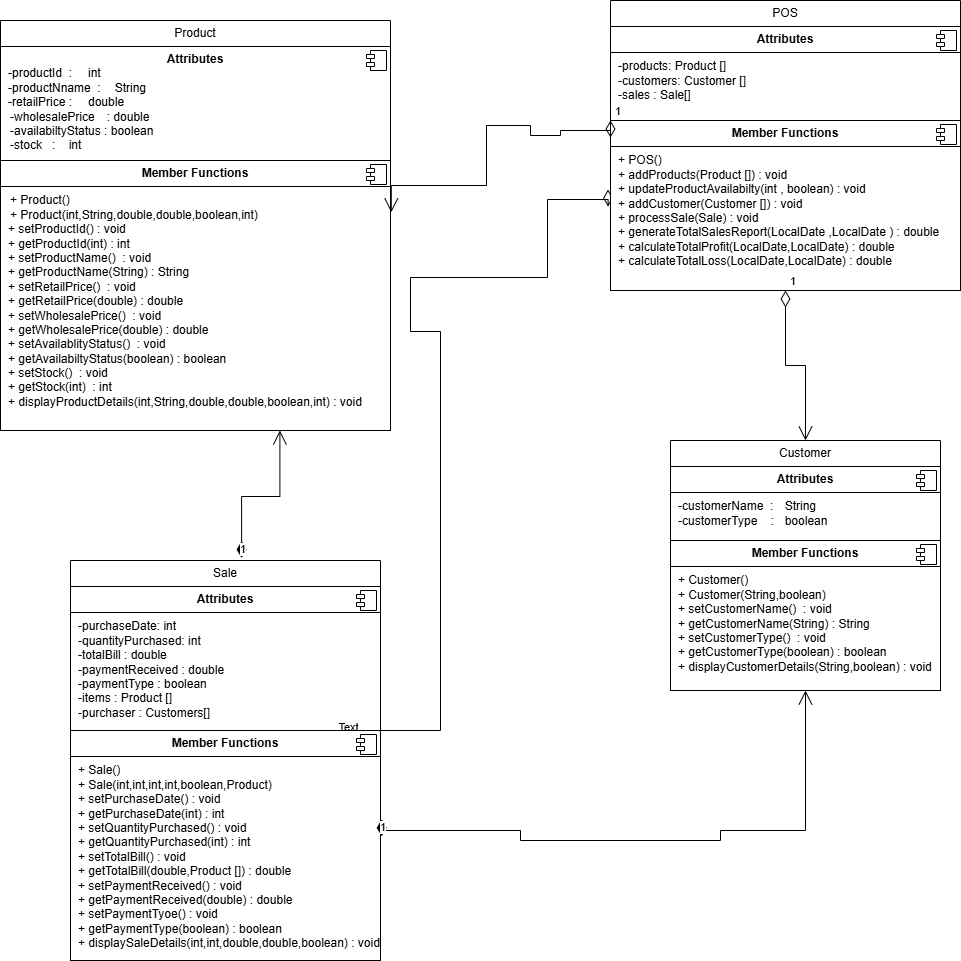

The diagram above was exported from draw.io. Its source (the exported page's mxGraphModel, read from the mxfile embedded in the PNG):
<mxGraphModel dx="1042" dy="1734" grid="1" gridSize="10" guides="1" tooltips="1" connect="1" arrows="1" fold="1" page="1" pageScale="1" pageWidth="827" pageHeight="1169" math="0" shadow="0">
  <root>
    <mxCell id="WIyWlLk6GJQsqaUBKTNV-0" />
    <mxCell id="WIyWlLk6GJQsqaUBKTNV-1" parent="WIyWlLk6GJQsqaUBKTNV-0" />
    <mxCell id="Op_5669ppQ42Gr2cwk3M-1" value="Product" style="swimlane;fontStyle=0;childLayout=stackLayout;horizontal=1;startSize=26;fillColor=none;horizontalStack=0;resizeParent=1;resizeParentMax=0;resizeLast=0;collapsible=1;marginBottom=0;whiteSpace=wrap;html=1;" parent="WIyWlLk6GJQsqaUBKTNV-1" vertex="1">
      <mxGeometry x="40" y="-530" width="390" height="410" as="geometry" />
    </mxCell>
    <mxCell id="Op_5669ppQ42Gr2cwk3M-9" value="&lt;p style=&quot;margin:0px;margin-top:6px;text-align:center;&quot;&gt;&lt;b&gt;Attributes&lt;/b&gt;&lt;/p&gt;&lt;p style=&quot;margin:0px;margin-left:8px;&quot;&gt;-productId&amp;nbsp; :&lt;span style=&quot;white-space: pre;&quot;&gt;&#09;&lt;/span&gt;int&lt;br&gt;-productNname&amp;nbsp; :&lt;span style=&quot;white-space: pre;&quot;&gt;&#09;&lt;/span&gt;String&lt;br&gt;&lt;/p&gt;&lt;p style=&quot;margin:0px;margin-left:8px;&quot;&gt;-retailPrice :&lt;span style=&quot;white-space: pre;&quot;&gt;&#09;&lt;/span&gt;double&lt;/p&gt;&lt;div&gt;&amp;nbsp; &amp;nbsp;-wholesalePrice&lt;span style=&quot;white-space: pre;&quot;&gt;&#09;&lt;/span&gt;: double&lt;div&gt;&lt;span style=&quot;background-color: initial;&quot;&gt;&amp;nbsp; &amp;nbsp;-availabiltyStatus :&amp;nbsp;&lt;/span&gt;&lt;span style=&quot;background-color: initial;&quot;&gt;boolean&lt;/span&gt;&lt;/div&gt;&lt;/div&gt;&lt;div&gt;&lt;span style=&quot;background-color: initial;&quot;&gt;&amp;nbsp; &amp;nbsp;-stock&amp;nbsp; &amp;nbsp;:&amp;nbsp; &amp;nbsp; int&lt;/span&gt;&lt;/div&gt;&lt;div&gt;&lt;div&gt;&lt;br&gt;&lt;/div&gt;&lt;/div&gt;&lt;div&gt;&lt;br&gt;&lt;/div&gt;" style="align=left;overflow=fill;html=1;dropTarget=0;whiteSpace=wrap;" parent="Op_5669ppQ42Gr2cwk3M-1" vertex="1">
      <mxGeometry y="26" width="390" height="114" as="geometry" />
    </mxCell>
    <mxCell id="Op_5669ppQ42Gr2cwk3M-10" value="" style="shape=component;jettyWidth=8;jettyHeight=4;" parent="Op_5669ppQ42Gr2cwk3M-9" vertex="1">
      <mxGeometry x="1" width="20" height="20" relative="1" as="geometry">
        <mxPoint x="-24" y="4" as="offset" />
      </mxGeometry>
    </mxCell>
    <mxCell id="Op_5669ppQ42Gr2cwk3M-4" value="&lt;div&gt;&lt;br&gt;&lt;/div&gt;" style="text;strokeColor=none;fillColor=none;align=left;verticalAlign=top;spacingLeft=4;spacingRight=4;overflow=hidden;rotatable=0;points=[[0,0.5],[1,0.5]];portConstraint=eastwest;whiteSpace=wrap;html=1;" parent="Op_5669ppQ42Gr2cwk3M-1" vertex="1">
      <mxGeometry y="140" width="390" as="geometry" />
    </mxCell>
    <mxCell id="Op_5669ppQ42Gr2cwk3M-35" value="&lt;p style=&quot;margin:0px;margin-top:6px;text-align:center;&quot;&gt;&lt;b&gt;Member Functions&lt;/b&gt;&lt;/p&gt;&lt;hr size=&quot;1&quot; style=&quot;border-style:solid;&quot;&gt;&amp;nbsp; &amp;nbsp;+ Product()&lt;div&gt;&amp;nbsp; &amp;nbsp;+ Product(int,String,double,double,boolean,int)&lt;br&gt;&lt;p style=&quot;margin:0px;margin-left:8px;&quot;&gt;+ setProductId&lt;span style=&quot;background-color: initial;&quot;&gt;()&lt;/span&gt;&lt;span style=&quot;background-color: initial;&quot;&gt;&amp;nbsp;&lt;/span&gt;&lt;span style=&quot;background-color: initial;&quot;&gt;: void&lt;/span&gt;&lt;/p&gt;&lt;p style=&quot;margin:0px;margin-left:8px;&quot;&gt;+ g&lt;span style=&quot;background-color: initial;&quot;&gt;etProductId&lt;/span&gt;&lt;span style=&quot;background-color: initial;&quot;&gt;(int)&lt;/span&gt;&lt;span style=&quot;background-color: initial;&quot;&gt;&amp;nbsp;: int&lt;/span&gt;&lt;/p&gt;&lt;p style=&quot;margin:0px;margin-left:8px;&quot;&gt;&lt;span style=&quot;background-color: initial;&quot;&gt;+ setProductName&lt;/span&gt;&lt;span style=&quot;background-color: initial;&quot;&gt;()&lt;/span&gt;&lt;span style=&quot;background-color: initial;&quot;&gt;&amp;nbsp;&lt;/span&gt;&lt;span style=&quot;background-color: initial;&quot;&gt;&amp;nbsp;: void&lt;/span&gt;&lt;/p&gt;&lt;p style=&quot;margin:0px;margin-left:8px;&quot;&gt;+ getProductName&lt;span style=&quot;background-color: initial;&quot;&gt;(String)&lt;/span&gt;&lt;span style=&quot;background-color: initial;&quot;&gt;&amp;nbsp;: String&lt;/span&gt;&lt;/p&gt;&lt;p style=&quot;margin:0px;margin-left:8px;&quot;&gt;+ setRetailPrice&lt;span style=&quot;background-color: initial;&quot;&gt;()&lt;/span&gt;&lt;span style=&quot;background-color: initial;&quot;&gt;&amp;nbsp;&lt;/span&gt;&lt;span style=&quot;background-color: initial;&quot;&gt;&amp;nbsp;: void&lt;/span&gt;&lt;/p&gt;&lt;p style=&quot;margin:0px;margin-left:8px;&quot;&gt;+ getRetailPrice&lt;span style=&quot;background-color: initial;&quot;&gt;(double)&lt;/span&gt;&lt;span style=&quot;background-color: initial;&quot;&gt;&amp;nbsp;: double&lt;/span&gt;&lt;/p&gt;&lt;p style=&quot;margin:0px;margin-left:8px;&quot;&gt;+ setWholesalePrice&lt;span style=&quot;background-color: initial;&quot;&gt;()&lt;/span&gt;&lt;span style=&quot;background-color: initial;&quot;&gt;&amp;nbsp;&lt;/span&gt;&lt;span style=&quot;background-color: initial;&quot;&gt;&amp;nbsp;: void&lt;/span&gt;&lt;/p&gt;&lt;p style=&quot;margin:0px;margin-left:8px;&quot;&gt;+ getWholesalePrice&lt;span style=&quot;background-color: initial;&quot;&gt;(double)&lt;/span&gt;&lt;span style=&quot;background-color: initial;&quot;&gt;&amp;nbsp;: double&lt;/span&gt;&lt;/p&gt;&lt;p style=&quot;margin:0px;margin-left:8px;&quot;&gt;+ setAvailablityStatus&lt;span style=&quot;background-color: initial;&quot;&gt;()&lt;/span&gt;&lt;span style=&quot;background-color: initial;&quot;&gt;&amp;nbsp;&lt;/span&gt;&lt;span style=&quot;background-color: initial;&quot;&gt;&amp;nbsp;: void&lt;/span&gt;&lt;/p&gt;&lt;p style=&quot;margin:0px;margin-left:8px;&quot;&gt;+ getAvailabiltyStatus&lt;span style=&quot;background-color: initial;&quot;&gt;(boolean)&lt;/span&gt;&lt;span style=&quot;background-color: initial;&quot;&gt;&amp;nbsp;: boolean&lt;/span&gt;&lt;/p&gt;&lt;p style=&quot;margin:0px;margin-left:8px;&quot;&gt;+ setStock&lt;span style=&quot;background-color: initial;&quot;&gt;()&lt;/span&gt;&lt;span style=&quot;background-color: initial;&quot;&gt;&amp;nbsp;&lt;/span&gt;&lt;span style=&quot;background-color: initial;&quot;&gt;&amp;nbsp;: void&lt;/span&gt;&lt;/p&gt;&lt;p style=&quot;margin:0px;margin-left:8px;&quot;&gt;+ getStock&lt;span style=&quot;background-color: initial;&quot;&gt;(int)&lt;/span&gt;&lt;span style=&quot;background-color: initial;&quot;&gt;&amp;nbsp;&lt;/span&gt;&lt;span style=&quot;background-color: initial;&quot;&gt;&amp;nbsp;: int&lt;/span&gt;&lt;/p&gt;&lt;p style=&quot;margin:0px;margin-left:8px;&quot;&gt;+ displayProductDetails(int,String,double,double,boolean,int) : void&lt;/p&gt;&lt;/div&gt;" style="align=left;overflow=fill;html=1;dropTarget=0;whiteSpace=wrap;" parent="Op_5669ppQ42Gr2cwk3M-1" vertex="1">
      <mxGeometry y="140" width="390" height="270" as="geometry" />
    </mxCell>
    <mxCell id="Op_5669ppQ42Gr2cwk3M-36" value="" style="shape=component;jettyWidth=8;jettyHeight=4;" parent="Op_5669ppQ42Gr2cwk3M-35" vertex="1">
      <mxGeometry x="1" width="20" height="20" relative="1" as="geometry">
        <mxPoint x="-24" y="4" as="offset" />
      </mxGeometry>
    </mxCell>
    <mxCell id="Op_5669ppQ42Gr2cwk3M-5" value="Customer" style="swimlane;fontStyle=0;childLayout=stackLayout;horizontal=1;startSize=26;fillColor=none;horizontalStack=0;resizeParent=1;resizeParentMax=0;resizeLast=0;collapsible=1;marginBottom=0;whiteSpace=wrap;html=1;" parent="WIyWlLk6GJQsqaUBKTNV-1" vertex="1">
      <mxGeometry x="710" y="-110" width="270" height="250" as="geometry" />
    </mxCell>
    <mxCell id="Op_5669ppQ42Gr2cwk3M-11" value="&lt;p style=&quot;margin:0px;margin-top:6px;text-align:center;&quot;&gt;&lt;b&gt;Attributes&lt;/b&gt;&lt;/p&gt;&lt;hr size=&quot;1&quot; style=&quot;border-style:solid;&quot;&gt;&lt;p style=&quot;margin:0px;margin-left:8px;&quot;&gt;-customerName&amp;nbsp; :&lt;span style=&quot;white-space: pre;&quot;&gt;&#09;&lt;/span&gt;String&lt;br&gt;-customerType&amp;nbsp; &amp;nbsp; :&lt;span style=&quot;white-space: pre;&quot;&gt;&#09;&lt;/span&gt;boolean&lt;br&gt;&lt;/p&gt;" style="align=left;overflow=fill;html=1;dropTarget=0;whiteSpace=wrap;" parent="Op_5669ppQ42Gr2cwk3M-5" vertex="1">
      <mxGeometry y="26" width="270" height="74" as="geometry" />
    </mxCell>
    <mxCell id="Op_5669ppQ42Gr2cwk3M-12" value="" style="shape=component;jettyWidth=8;jettyHeight=4;" parent="Op_5669ppQ42Gr2cwk3M-11" vertex="1">
      <mxGeometry x="1" width="20" height="20" relative="1" as="geometry">
        <mxPoint x="-24" y="4" as="offset" />
      </mxGeometry>
    </mxCell>
    <mxCell id="Op_5669ppQ42Gr2cwk3M-38" value="&lt;p style=&quot;margin:0px;margin-top:6px;text-align:center;&quot;&gt;&lt;b&gt;Member Functions&lt;/b&gt;&lt;br&gt;&lt;/p&gt;&lt;hr size=&quot;1&quot; style=&quot;border-style:solid;&quot;&gt;&lt;p style=&quot;margin:0px;margin-left:8px;&quot;&gt;+ Customer()&lt;br&gt;+ Customer(String,boolean)&lt;br&gt;&lt;/p&gt;&lt;p style=&quot;margin:0px;margin-left:8px;&quot;&gt;+ setCustomerName&lt;span style=&quot;background-color: initial;&quot;&gt;()&lt;/span&gt;&lt;span style=&quot;background-color: initial;&quot;&gt;&amp;nbsp;&lt;/span&gt;&lt;span style=&quot;background-color: initial;&quot;&gt;&amp;nbsp;: void&lt;/span&gt;&lt;/p&gt;&lt;p style=&quot;margin:0px;margin-left:8px;&quot;&gt;+ getCustomerName&lt;span style=&quot;background-color: initial;&quot;&gt;(String)&lt;/span&gt;&lt;span style=&quot;background-color: initial;&quot;&gt;&amp;nbsp;: String&lt;/span&gt;&lt;/p&gt;&lt;p style=&quot;margin:0px;margin-left:8px;&quot;&gt;+ setCustomerType&lt;span style=&quot;background-color: initial;&quot;&gt;()&lt;/span&gt;&lt;span style=&quot;background-color: initial;&quot;&gt;&amp;nbsp;&lt;/span&gt;&lt;span style=&quot;background-color: initial;&quot;&gt;&amp;nbsp;: void&lt;/span&gt;&lt;/p&gt;&lt;p style=&quot;margin:0px;margin-left:8px;&quot;&gt;+ getCustomerType&lt;span style=&quot;background-color: initial;&quot;&gt;(boolean)&lt;/span&gt;&lt;span style=&quot;background-color: initial;&quot;&gt;&amp;nbsp;: boolean&lt;/span&gt;&lt;/p&gt;&lt;p style=&quot;margin:0px;margin-left:8px;&quot;&gt;&lt;span style=&quot;background-color: initial;&quot;&gt;+ displayCustomerDetails(String,boolean) : void&lt;/span&gt;&lt;/p&gt;" style="align=left;overflow=fill;html=1;dropTarget=0;whiteSpace=wrap;" parent="Op_5669ppQ42Gr2cwk3M-5" vertex="1">
      <mxGeometry y="100" width="270" height="150" as="geometry" />
    </mxCell>
    <mxCell id="Op_5669ppQ42Gr2cwk3M-39" value="" style="shape=component;jettyWidth=8;jettyHeight=4;" parent="Op_5669ppQ42Gr2cwk3M-38" vertex="1">
      <mxGeometry x="1" width="20" height="20" relative="1" as="geometry">
        <mxPoint x="-24" y="4" as="offset" />
      </mxGeometry>
    </mxCell>
    <mxCell id="Op_5669ppQ42Gr2cwk3M-15" value="Sale" style="swimlane;fontStyle=0;childLayout=stackLayout;horizontal=1;startSize=26;fillColor=none;horizontalStack=0;resizeParent=1;resizeParentMax=0;resizeLast=0;collapsible=1;marginBottom=0;whiteSpace=wrap;html=1;" parent="WIyWlLk6GJQsqaUBKTNV-1" vertex="1">
      <mxGeometry x="110" y="10" width="310" height="400" as="geometry" />
    </mxCell>
    <mxCell id="Op_5669ppQ42Gr2cwk3M-19" value="&lt;p style=&quot;margin:0px;margin-top:6px;text-align:center;&quot;&gt;&lt;b&gt;Attributes&lt;/b&gt;&lt;/p&gt;&lt;hr size=&quot;1&quot; style=&quot;border-style:solid;&quot;&gt;&lt;p style=&quot;margin:0px;margin-left:8px;&quot;&gt;-purchaseDate: int&lt;br&gt;-quantityPurchased: int&lt;/p&gt;&lt;p style=&quot;margin:0px;margin-left:8px;&quot;&gt;-totalBill : double&lt;/p&gt;&lt;p style=&quot;margin:0px;margin-left:8px;&quot;&gt;-paymentReceived : double&lt;/p&gt;&lt;p style=&quot;margin:0px;margin-left:8px;&quot;&gt;-paymentType : boolean&lt;/p&gt;&lt;p style=&quot;margin:0px;margin-left:8px;&quot;&gt;-items : Product []&lt;/p&gt;&lt;p style=&quot;margin:0px;margin-left:8px;&quot;&gt;-purchaser : Customers[]&lt;/p&gt;" style="align=left;overflow=fill;html=1;dropTarget=0;whiteSpace=wrap;" parent="Op_5669ppQ42Gr2cwk3M-15" vertex="1">
      <mxGeometry y="26" width="310" height="144" as="geometry" />
    </mxCell>
    <mxCell id="Op_5669ppQ42Gr2cwk3M-20" value="" style="shape=component;jettyWidth=8;jettyHeight=4;" parent="Op_5669ppQ42Gr2cwk3M-19" vertex="1">
      <mxGeometry x="1" width="20" height="20" relative="1" as="geometry">
        <mxPoint x="-24" y="4" as="offset" />
      </mxGeometry>
    </mxCell>
    <mxCell id="Op_5669ppQ42Gr2cwk3M-54" value="1" style="endArrow=open;html=1;endSize=12;startArrow=diamondThin;startSize=14;startFill=0;edgeStyle=orthogonalEdgeStyle;align=left;verticalAlign=bottom;rounded=0;exitX=-0.007;exitY=0.406;exitDx=0;exitDy=0;exitPerimeter=0;" parent="Op_5669ppQ42Gr2cwk3M-15" source="Op_5669ppQ42Gr2cwk3M-42" edge="1">
      <mxGeometry x="-1" y="3" relative="1" as="geometry">
        <mxPoint x="477.54999999999995" y="-275.47" as="sourcePoint" />
        <mxPoint x="270" y="170" as="targetPoint" />
        <Array as="points">
          <mxPoint x="477" y="-361" />
          <mxPoint x="477" y="-283" />
          <mxPoint x="340" y="-283" />
          <mxPoint x="340" y="-229" />
          <mxPoint x="370" y="-229" />
          <mxPoint x="370" y="170" />
        </Array>
      </mxGeometry>
    </mxCell>
    <mxCell id="Op_5669ppQ42Gr2cwk3M-57" value="Text" style="edgeLabel;html=1;align=center;verticalAlign=middle;resizable=0;points=[];" parent="Op_5669ppQ42Gr2cwk3M-54" connectable="0" vertex="1">
      <mxGeometry x="0.9828" y="-4" relative="1" as="geometry">
        <mxPoint as="offset" />
      </mxGeometry>
    </mxCell>
    <mxCell id="Op_5669ppQ42Gr2cwk3M-40" value="&lt;p style=&quot;margin:0px;margin-top:6px;text-align:center;&quot;&gt;&lt;b&gt;Member Functions&lt;/b&gt;&lt;br&gt;&lt;/p&gt;&lt;hr size=&quot;1&quot; style=&quot;border-style:solid;&quot;&gt;&lt;p style=&quot;margin:0px;margin-left:8px;&quot;&gt;+ Sale()&lt;br&gt;+ Sale(int,int,int,int,boolean,Product)&lt;/p&gt;&lt;p style=&quot;margin:0px;margin-left:8px;&quot;&gt;+ setPurchaseDate() : void&lt;/p&gt;&lt;p style=&quot;margin:0px;margin-left:8px;&quot;&gt;+ getPurchaseDate&lt;span style=&quot;background-color: initial;&quot;&gt;(int) : int&lt;/span&gt;&lt;/p&gt;&lt;p style=&quot;margin:0px;margin-left:8px;&quot;&gt;+ setQuantityPurchased&lt;span style=&quot;background-color: initial;&quot;&gt;() : void&lt;/span&gt;&lt;/p&gt;&lt;p style=&quot;margin:0px;margin-left:8px;&quot;&gt;&lt;span style=&quot;background-color: initial;&quot;&gt;+ getQuantityPurchased&lt;/span&gt;&lt;span style=&quot;background-color: initial;&quot;&gt;(int) : int&lt;/span&gt;&lt;/p&gt;&lt;p style=&quot;margin:0px;margin-left:8px;&quot;&gt;&lt;span style=&quot;background-color: initial;&quot;&gt;+ setTotalBill() : void&lt;/span&gt;&lt;/p&gt;&lt;p style=&quot;margin:0px;margin-left:8px;&quot;&gt;&lt;span style=&quot;background-color: initial;&quot;&gt;+ getTotalBill&lt;/span&gt;&lt;span style=&quot;background-color: initial;&quot;&gt;(double,Product []) : double&lt;/span&gt;&lt;/p&gt;&lt;p style=&quot;margin:0px;margin-left:8px;&quot;&gt;&lt;span style=&quot;background-color: initial;&quot;&gt;+ setPaymentReceived() : void&lt;/span&gt;&lt;/p&gt;&lt;p style=&quot;margin:0px;margin-left:8px;&quot;&gt;&lt;span style=&quot;background-color: initial;&quot;&gt;+ getPaymentReceived&lt;/span&gt;&lt;span style=&quot;background-color: initial;&quot;&gt;(double) : double&lt;/span&gt;&lt;/p&gt;&lt;p style=&quot;margin:0px;margin-left:8px;&quot;&gt;&lt;span style=&quot;background-color: initial;&quot;&gt;+ setPaymentTyoe() : void&lt;/span&gt;&lt;/p&gt;&lt;p style=&quot;margin:0px;margin-left:8px;&quot;&gt;&lt;span style=&quot;background-color: initial;&quot;&gt;+ getPaymentType(boolean) : boolean&lt;/span&gt;&lt;/p&gt;&lt;p style=&quot;margin:0px;margin-left:8px;&quot;&gt;&lt;span style=&quot;background-color: initial;&quot;&gt;+ displaySaleDetails(int,int,double,double,boolean) : void&lt;/span&gt;&lt;/p&gt;" style="align=left;overflow=fill;html=1;dropTarget=0;whiteSpace=wrap;" parent="Op_5669ppQ42Gr2cwk3M-15" vertex="1">
      <mxGeometry y="170" width="310" height="230" as="geometry" />
    </mxCell>
    <mxCell id="Op_5669ppQ42Gr2cwk3M-41" value="" style="shape=component;jettyWidth=8;jettyHeight=4;" parent="Op_5669ppQ42Gr2cwk3M-40" vertex="1">
      <mxGeometry x="1" width="20" height="20" relative="1" as="geometry">
        <mxPoint x="-24" y="4" as="offset" />
      </mxGeometry>
    </mxCell>
    <mxCell id="Op_5669ppQ42Gr2cwk3M-24" value="POS" style="swimlane;fontStyle=0;childLayout=stackLayout;horizontal=1;startSize=26;fillColor=none;horizontalStack=0;resizeParent=1;resizeParentMax=0;resizeLast=0;collapsible=1;marginBottom=0;whiteSpace=wrap;html=1;" parent="WIyWlLk6GJQsqaUBKTNV-1" vertex="1">
      <mxGeometry x="650" y="-550" width="350" height="290" as="geometry" />
    </mxCell>
    <mxCell id="Op_5669ppQ42Gr2cwk3M-33" value="&lt;p style=&quot;margin:0px;margin-top:6px;text-align:center;&quot;&gt;&lt;b&gt;Attributes&lt;/b&gt;&lt;/p&gt;&lt;hr size=&quot;1&quot; style=&quot;border-style:solid;&quot;&gt;&lt;p style=&quot;margin:0px;margin-left:8px;&quot;&gt;-products: Product []&lt;br&gt;-customers: Customer []&lt;/p&gt;&lt;p style=&quot;margin:0px;margin-left:8px;&quot;&gt;-sales : Sale[]&lt;/p&gt;&lt;p style=&quot;margin:0px;margin-left:8px;&quot;&gt;&lt;br&gt;&lt;/p&gt;" style="align=left;overflow=fill;html=1;dropTarget=0;whiteSpace=wrap;" parent="Op_5669ppQ42Gr2cwk3M-24" vertex="1">
      <mxGeometry y="26" width="350" height="94" as="geometry" />
    </mxCell>
    <mxCell id="Op_5669ppQ42Gr2cwk3M-34" value="" style="shape=component;jettyWidth=8;jettyHeight=4;" parent="Op_5669ppQ42Gr2cwk3M-33" vertex="1">
      <mxGeometry x="1" width="20" height="20" relative="1" as="geometry">
        <mxPoint x="-24" y="4" as="offset" />
      </mxGeometry>
    </mxCell>
    <mxCell id="Op_5669ppQ42Gr2cwk3M-42" value="&lt;p style=&quot;margin:0px;margin-top:6px;text-align:center;&quot;&gt;&lt;b&gt;Member Functions&lt;/b&gt;&lt;/p&gt;&lt;hr size=&quot;1&quot; style=&quot;border-style:solid;&quot;&gt;&lt;p style=&quot;margin:0px;margin-left:8px;&quot;&gt;+ POS()&lt;br&gt;+ addProducts(Product []) : void&lt;/p&gt;&lt;p style=&quot;margin:0px;margin-left:8px;&quot;&gt;+ updateProductAvailabilty(int , boolean) : void&lt;/p&gt;&lt;p style=&quot;margin:0px;margin-left:8px;&quot;&gt;+ addCustomer(Customer []) : void&lt;/p&gt;&lt;p style=&quot;margin:0px;margin-left:8px;&quot;&gt;+&amp;nbsp;processSale(Sale) : void&lt;/p&gt;&lt;p style=&quot;margin:0px;margin-left:8px;&quot;&gt;+ generateTotalSalesReport(LocalDate ,LocalDate ) : double&lt;/p&gt;&lt;p style=&quot;margin:0px;margin-left:8px;&quot;&gt;+&amp;nbsp;calculateTotalProfit(LocalDate,LocalDate) : double&lt;/p&gt;&lt;p style=&quot;margin:0px;margin-left:8px;&quot;&gt;+&amp;nbsp;calculateTotalLoss(&lt;span style=&quot;background-color: initial;&quot;&gt;LocalDate,LocalDate) : double&lt;/span&gt;&lt;/p&gt;&lt;div&gt;&lt;span style=&quot;background-color: initial;&quot;&gt;&lt;br&gt;&lt;/span&gt;&lt;/div&gt;" style="align=left;overflow=fill;html=1;dropTarget=0;whiteSpace=wrap;" parent="Op_5669ppQ42Gr2cwk3M-24" vertex="1">
      <mxGeometry y="120" width="350" height="170" as="geometry" />
    </mxCell>
    <mxCell id="Op_5669ppQ42Gr2cwk3M-43" value="" style="shape=component;jettyWidth=8;jettyHeight=4;" parent="Op_5669ppQ42Gr2cwk3M-42" vertex="1">
      <mxGeometry x="1" width="20" height="20" relative="1" as="geometry">
        <mxPoint x="-24" y="4" as="offset" />
      </mxGeometry>
    </mxCell>
    <mxCell id="Op_5669ppQ42Gr2cwk3M-50" value="1" style="endArrow=open;html=1;endSize=12;startArrow=diamondThin;startSize=14;startFill=0;edgeStyle=orthogonalEdgeStyle;align=left;verticalAlign=bottom;rounded=0;exitX=0;exitY=0;exitDx=0;exitDy=0;entryX=1.002;entryY=0.192;entryDx=0;entryDy=0;entryPerimeter=0;" parent="WIyWlLk6GJQsqaUBKTNV-1" source="Op_5669ppQ42Gr2cwk3M-42" target="Op_5669ppQ42Gr2cwk3M-35" edge="1">
      <mxGeometry x="-1" y="3" relative="1" as="geometry">
        <mxPoint x="620" y="-415" as="sourcePoint" />
        <mxPoint x="430" y="-365" as="targetPoint" />
        <Array as="points">
          <mxPoint x="600" y="-420" />
          <mxPoint x="600" y="-415" />
          <mxPoint x="570" y="-415" />
          <mxPoint x="570" y="-425" />
          <mxPoint x="526" y="-425" />
          <mxPoint x="526" y="-365" />
          <mxPoint x="431" y="-365" />
        </Array>
      </mxGeometry>
    </mxCell>
    <mxCell id="Op_5669ppQ42Gr2cwk3M-53" value="1" style="endArrow=open;html=1;endSize=12;startArrow=diamondThin;startSize=14;startFill=0;edgeStyle=orthogonalEdgeStyle;align=left;verticalAlign=bottom;rounded=0;" parent="WIyWlLk6GJQsqaUBKTNV-1" source="Op_5669ppQ42Gr2cwk3M-42" target="Op_5669ppQ42Gr2cwk3M-5" edge="1">
      <mxGeometry x="-1" y="3" relative="1" as="geometry">
        <mxPoint x="820" y="-250" as="sourcePoint" />
        <mxPoint x="820" y="-70" as="targetPoint" />
        <Array as="points" />
      </mxGeometry>
    </mxCell>
    <mxCell id="Op_5669ppQ42Gr2cwk3M-56" value="1" style="endArrow=open;html=1;endSize=12;startArrow=diamondThin;startSize=14;startFill=1;edgeStyle=orthogonalEdgeStyle;align=left;verticalAlign=bottom;rounded=0;entryX=0.819;entryY=1.016;entryDx=0;entryDy=0;entryPerimeter=0;exitX=0.552;exitY=-0.006;exitDx=0;exitDy=0;exitPerimeter=0;" parent="WIyWlLk6GJQsqaUBKTNV-1" source="Op_5669ppQ42Gr2cwk3M-15" edge="1">
      <mxGeometry x="-1" y="3" relative="1" as="geometry">
        <mxPoint x="240" y="-54.32" as="sourcePoint" />
        <mxPoint x="319.40999999999985" y="-120.00000000000006" as="targetPoint" />
        <Array as="points">
          <mxPoint x="281" y="-54" />
          <mxPoint x="319" y="-54" />
        </Array>
      </mxGeometry>
    </mxCell>
    <mxCell id="Op_5669ppQ42Gr2cwk3M-60" value="1" style="endArrow=open;html=1;endSize=12;startArrow=diamondThin;startSize=14;startFill=1;edgeStyle=orthogonalEdgeStyle;align=left;verticalAlign=bottom;rounded=0;exitX=1.004;exitY=0.46;exitDx=0;exitDy=0;exitPerimeter=0;" parent="WIyWlLk6GJQsqaUBKTNV-1" source="Op_5669ppQ42Gr2cwk3M-40" target="Op_5669ppQ42Gr2cwk3M-38" edge="1">
      <mxGeometry x="-1" y="3" relative="1" as="geometry">
        <mxPoint x="420" y="280" as="sourcePoint" />
        <mxPoint x="580" y="280" as="targetPoint" />
        <Array as="points">
          <mxPoint x="421" y="280" />
          <mxPoint x="560" y="280" />
          <mxPoint x="560" y="290" />
          <mxPoint x="760" y="290" />
          <mxPoint x="760" y="280" />
          <mxPoint x="845" y="280" />
        </Array>
      </mxGeometry>
    </mxCell>
  </root>
</mxGraphModel>